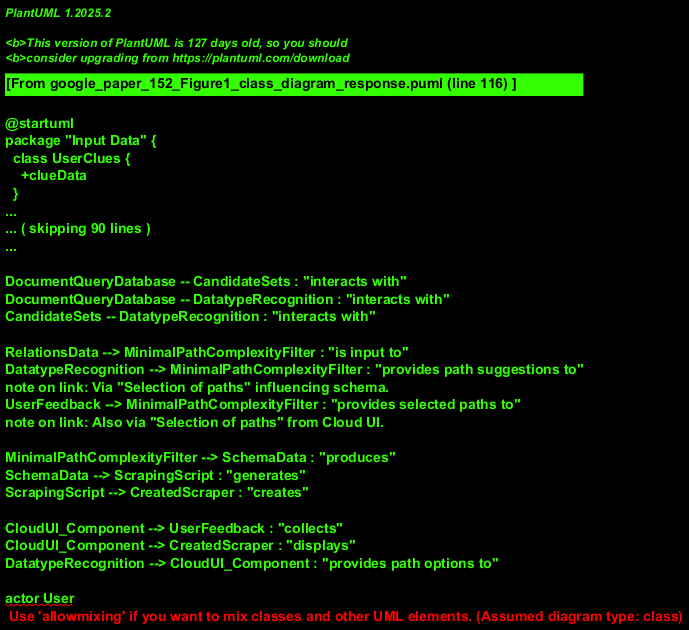

The diagram above was rendered by PlantUML. Its source (embedded in the PNG):
@startuml
package "Input Data" {
  class UserClues {
    +clueData
  }
  note right of UserClues: Represents clues provided by the user.

  class ExampleURLs {
    +urlList: List<String>
  }
  note right of ExampleURLs: Represents example URLs from the user.
}

class XenoXMLParser {
  +parse(urls: ExampleURLs): ParsedData
}
note left of XenoXMLParser: Parses XML/HTML from given URLs.

class InferenceEngine {
  +processInput(parsedData: ParsedData, clues: UserClues): CandidateRelations
}
note right of InferenceEngine: Core component for inferring structure.

package "Inference Engine Internals" {
  class DocumentQueryDatabase {
    +query(clues: UserClues, parsedContent: ParsedData): QueryResult
    +getCandidateRelations(): RelationsData
  }
  note left: Stores and queries parsed documents.

  class CandidateSets {
    +identifySets(queryResult: QueryResult): SetData
  }
  note right: Identifies candidate data sets.

  class DatatypeRecognition {
    +recognizeTypes(setData: SetData): TypedData
    +suggestPaths(): PathSuggestions
  }
  note left: Recognizes datatypes and suggests paths.
}

class RelationsData {
  +relationsContent
}
note right of RelationsData: Stores identified candidate relations.

class MinimalPathComplexityFilter {
  +filter(relations: RelationsData, pathSelections: PathSelections): SchemaData
}
note left of MinimalPathComplexityFilter: Filters relations to simplify schema.

class SchemaData {
  +schemaDefinition
  +generateScrapingScript(): ScrapingScript
}
note right of SchemaData: Represents the inferred schema.

class ScrapingScript {
  +scriptContent
  +execute(): CreatedScraper
}
note right of ScrapingScript: Generated script to perform scraping.

class CreatedScraper {
  +scraperId
  +status
  +scrapedData
}
note right of CreatedScraper: The final scraper instance/output.

package "Cloud UI" {
  class UserFeedback {
    +feedbackData: PathSelections
  }
  note left of UserFeedback: User input to guide path selection.

  class CloudUI_Component {
    +displayPathOptions(suggestions: PathSuggestions)
    +receiveFeedback(): UserFeedback
    +displayScraper(scraper: CreatedScraper)
  }
 note "User interface for feedback and displaying results." as N1
 CloudUI_Component .. N1
}

' Relationships
UserClues --> DocumentQueryDatabase : "provides clues for"
ExampleURLs --> XenoXMLParser : "are input to"
XenoXMLParser --> InferenceEngine : "provides parsed data to"
note on link: Assuming parsed data is an intermediate object not explicitly named in an isolated box.

InferenceEngine --|> DocumentQueryDatabase : "uses >"
note on link: Inference engine orchestrates DQD.
DocumentQueryDatabase --> RelationsData : "generates"
note on link: Arrow labeled "Candidate relations"

DocumentQueryDatabase -- CandidateSets : "interacts with"
DocumentQueryDatabase -- DatatypeRecognition : "interacts with"
CandidateSets -- DatatypeRecognition : "interacts with"

RelationsData --> MinimalPathComplexityFilter : "is input to"
DatatypeRecognition --> MinimalPathComplexityFilter : "provides path suggestions to"
note on link: Via "Selection of paths" influencing schema.
UserFeedback --> MinimalPathComplexityFilter : "provides selected paths to"
note on link: Also via "Selection of paths" from Cloud UI.

MinimalPathComplexityFilter --> SchemaData : "produces"
SchemaData --> ScrapingScript : "generates"
ScrapingScript --> CreatedScraper : "creates"

CloudUI_Component --> UserFeedback : "collects"
CloudUI_Component --> CreatedScraper : "displays"
DatatypeRecognition --> CloudUI_Component : "provides path options to"

actor User

User --> UserClues : "provides"
User --> ExampleURLs : "provides"
User --> CloudUI_Component : "interacts with"
CloudUI_Component --> User : "displays results to"

@enduml